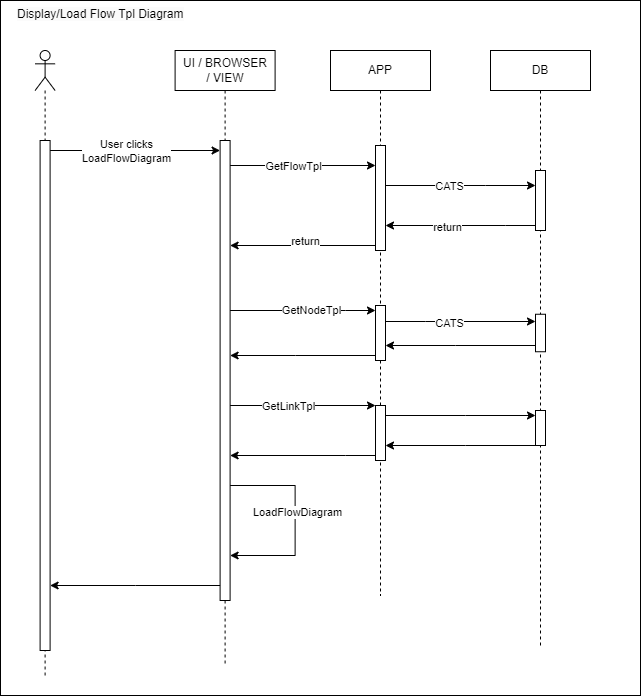

The diagram above was exported from draw.io. Its source (the exported page's mxGraphModel, read from the mxfile embedded in the PNG):
<mxGraphModel dx="2643" dy="1974" grid="1" gridSize="10" guides="1" tooltips="1" connect="1" arrows="1" fold="1" page="1" pageScale="1" pageWidth="850" pageHeight="1100" math="0" shadow="0">
  <root>
    <mxCell id="0" />
    <mxCell id="1" parent="0" />
    <mxCell id="2" value="" style="rounded=0;whiteSpace=wrap;html=1;fillColor=none;" vertex="1" parent="1">
      <mxGeometry x="-425" y="655" width="640" height="695" as="geometry" />
    </mxCell>
    <mxCell id="3" value="" style="shape=umlLifeline;participant=umlActor;perimeter=lifelinePerimeter;whiteSpace=wrap;html=1;container=1;collapsible=0;recursiveResize=0;verticalAlign=top;spacingTop=36;outlineConnect=0;" vertex="1" parent="1">
      <mxGeometry x="-390.4" y="705" width="20" height="625" as="geometry" />
    </mxCell>
    <mxCell id="4" value="" style="html=1;points=[];perimeter=orthogonalPerimeter;" vertex="1" parent="3">
      <mxGeometry x="5" y="90" width="10" height="510" as="geometry" />
    </mxCell>
    <mxCell id="5" value="UI / BROWSER&lt;br&gt;/ VIEW" style="shape=umlLifeline;perimeter=lifelinePerimeter;whiteSpace=wrap;html=1;container=1;collapsible=0;recursiveResize=0;outlineConnect=0;" vertex="1" parent="1">
      <mxGeometry x="-250.4" y="705" width="100" height="615" as="geometry" />
    </mxCell>
    <mxCell id="6" value="" style="html=1;points=[];perimeter=orthogonalPerimeter;" vertex="1" parent="5">
      <mxGeometry x="45" y="90" width="10" height="460" as="geometry" />
    </mxCell>
    <mxCell id="7" style="edgeStyle=orthogonalEdgeStyle;rounded=0;orthogonalLoop=1;jettySize=auto;html=1;" edge="1" parent="5" source="6" target="6">
      <mxGeometry relative="1" as="geometry">
        <Array as="points">
          <mxPoint x="120" y="435" />
          <mxPoint x="110" y="505" />
        </Array>
      </mxGeometry>
    </mxCell>
    <mxCell id="8" value="LoadFlowDiagram" style="edgeLabel;html=1;align=center;verticalAlign=middle;resizable=0;points=[];" connectable="0" vertex="1" parent="7">
      <mxGeometry x="-0.0833" y="2" relative="1" as="geometry">
        <mxPoint as="offset" />
      </mxGeometry>
    </mxCell>
    <mxCell id="9" value="APP" style="shape=umlLifeline;perimeter=lifelinePerimeter;whiteSpace=wrap;html=1;container=1;collapsible=0;recursiveResize=0;outlineConnect=0;" vertex="1" parent="1">
      <mxGeometry x="-95" y="705" width="100" height="545" as="geometry" />
    </mxCell>
    <mxCell id="10" value="" style="html=1;points=[];perimeter=orthogonalPerimeter;" vertex="1" parent="9">
      <mxGeometry x="45" y="95" width="10" height="105" as="geometry" />
    </mxCell>
    <mxCell id="11" value="" style="html=1;points=[];perimeter=orthogonalPerimeter;" vertex="1" parent="9">
      <mxGeometry x="45" y="255" width="10" height="55" as="geometry" />
    </mxCell>
    <mxCell id="12" value="" style="html=1;points=[];perimeter=orthogonalPerimeter;" vertex="1" parent="9">
      <mxGeometry x="45" y="355" width="10" height="55" as="geometry" />
    </mxCell>
    <mxCell id="13" value="DB" style="shape=umlLifeline;perimeter=lifelinePerimeter;whiteSpace=wrap;html=1;container=1;collapsible=0;recursiveResize=0;outlineConnect=0;" vertex="1" parent="1">
      <mxGeometry x="65" y="705" width="100" height="595" as="geometry" />
    </mxCell>
    <mxCell id="14" value="" style="html=1;points=[];perimeter=orthogonalPerimeter;" vertex="1" parent="13">
      <mxGeometry x="45" y="120" width="10" height="60" as="geometry" />
    </mxCell>
    <mxCell id="15" value="" style="html=1;points=[];perimeter=orthogonalPerimeter;" vertex="1" parent="13">
      <mxGeometry x="45" y="263.75" width="10" height="37.5" as="geometry" />
    </mxCell>
    <mxCell id="16" value="" style="html=1;points=[];perimeter=orthogonalPerimeter;" vertex="1" parent="13">
      <mxGeometry x="45" y="360" width="10" height="35" as="geometry" />
    </mxCell>
    <mxCell id="17" style="edgeStyle=orthogonalEdgeStyle;rounded=0;orthogonalLoop=1;jettySize=auto;html=1;" edge="1" source="4" target="6" parent="1">
      <mxGeometry relative="1" as="geometry">
        <Array as="points">
          <mxPoint x="-270.4" y="805" />
          <mxPoint x="-270.4" y="805" />
        </Array>
      </mxGeometry>
    </mxCell>
    <mxCell id="18" value="User clicks &lt;br&gt;LoadFlowDiagram" style="edgeLabel;html=1;align=center;verticalAlign=middle;resizable=0;points=[];" connectable="0" vertex="1" parent="17">
      <mxGeometry x="-0.1506" relative="1" as="geometry">
        <mxPoint x="3" as="offset" />
      </mxGeometry>
    </mxCell>
    <mxCell id="19" style="edgeStyle=orthogonalEdgeStyle;rounded=0;orthogonalLoop=1;jettySize=auto;html=1;" edge="1" source="6" target="10" parent="1">
      <mxGeometry relative="1" as="geometry">
        <Array as="points">
          <mxPoint x="-120" y="820" />
          <mxPoint x="-120" y="820" />
        </Array>
        <mxPoint x="-45.40000000000009" y="875" as="sourcePoint" />
      </mxGeometry>
    </mxCell>
    <mxCell id="20" value="GetFlowTpl" style="edgeLabel;html=1;align=center;verticalAlign=middle;resizable=0;points=[];" connectable="0" vertex="1" parent="19">
      <mxGeometry x="-0.2387" y="-1" relative="1" as="geometry">
        <mxPoint x="8" y="-1" as="offset" />
      </mxGeometry>
    </mxCell>
    <mxCell id="21" value="&lt;span style=&quot;color: rgb(0, 0, 0); font-family: Helvetica; font-size: 12px; font-style: normal; font-variant-ligatures: normal; font-variant-caps: normal; font-weight: 400; letter-spacing: normal; orphans: 2; text-align: center; text-indent: 0px; text-transform: none; widows: 2; word-spacing: 0px; -webkit-text-stroke-width: 0px; background-color: rgb(251, 251, 251); text-decoration-thickness: initial; text-decoration-style: initial; text-decoration-color: initial; float: none; display: inline !important;&quot;&gt;Display/Load Flow Tpl Diagram&lt;/span&gt;" style="text;whiteSpace=wrap;html=1;" vertex="1" parent="1">
      <mxGeometry x="-410.4" y="655" width="190.4" height="40" as="geometry" />
    </mxCell>
    <mxCell id="22" style="edgeStyle=orthogonalEdgeStyle;rounded=0;orthogonalLoop=1;jettySize=auto;html=1;" edge="1" source="10" target="6" parent="1">
      <mxGeometry relative="1" as="geometry">
        <Array as="points">
          <mxPoint x="-110" y="900" />
          <mxPoint x="-110" y="900" />
        </Array>
        <mxPoint x="-55.40000000000009" y="1015" as="sourcePoint" />
      </mxGeometry>
    </mxCell>
    <mxCell id="23" value="return" style="edgeLabel;html=1;align=center;verticalAlign=middle;resizable=0;points=[];" connectable="0" vertex="1" parent="22">
      <mxGeometry x="0.1143" y="-2" relative="1" as="geometry">
        <mxPoint x="11" y="-3" as="offset" />
      </mxGeometry>
    </mxCell>
    <mxCell id="24" style="edgeStyle=orthogonalEdgeStyle;rounded=0;orthogonalLoop=1;jettySize=auto;html=1;" edge="1" source="6" target="4" parent="1">
      <mxGeometry relative="1" as="geometry">
        <Array as="points">
          <mxPoint x="-290" y="1240" />
          <mxPoint x="-290" y="1240" />
        </Array>
      </mxGeometry>
    </mxCell>
    <mxCell id="25" style="edgeStyle=orthogonalEdgeStyle;rounded=0;orthogonalLoop=1;jettySize=auto;html=1;" edge="1" source="10" target="14" parent="1">
      <mxGeometry relative="1" as="geometry">
        <Array as="points">
          <mxPoint x="60" y="840" />
          <mxPoint x="60" y="840" />
        </Array>
      </mxGeometry>
    </mxCell>
    <mxCell id="26" value="CATS" style="edgeLabel;html=1;align=center;verticalAlign=middle;resizable=0;points=[];" connectable="0" vertex="1" parent="25">
      <mxGeometry x="-0.2086" y="-2" relative="1" as="geometry">
        <mxPoint x="5" y="-2" as="offset" />
      </mxGeometry>
    </mxCell>
    <mxCell id="27" style="edgeStyle=orthogonalEdgeStyle;rounded=0;orthogonalLoop=1;jettySize=auto;html=1;" edge="1" source="14" target="10" parent="1">
      <mxGeometry relative="1" as="geometry">
        <Array as="points">
          <mxPoint x="80" y="880" />
          <mxPoint x="80" y="880" />
        </Array>
      </mxGeometry>
    </mxCell>
    <mxCell id="28" value="return" style="edgeLabel;html=1;align=center;verticalAlign=middle;resizable=0;points=[];" connectable="0" vertex="1" parent="27">
      <mxGeometry x="0.18" y="1" relative="1" as="geometry">
        <mxPoint as="offset" />
      </mxGeometry>
    </mxCell>
    <mxCell id="29" style="edgeStyle=orthogonalEdgeStyle;rounded=0;orthogonalLoop=1;jettySize=auto;html=1;" edge="1" source="6" target="11" parent="1">
      <mxGeometry relative="1" as="geometry">
        <Array as="points">
          <mxPoint x="-80" y="965" />
          <mxPoint x="-80" y="965" />
        </Array>
      </mxGeometry>
    </mxCell>
    <mxCell id="30" value="GetNodeTpl" style="edgeLabel;html=1;align=center;verticalAlign=middle;resizable=0;points=[];" connectable="0" vertex="1" parent="29">
      <mxGeometry x="0.1174" y="1" relative="1" as="geometry">
        <mxPoint as="offset" />
      </mxGeometry>
    </mxCell>
    <mxCell id="31" style="edgeStyle=orthogonalEdgeStyle;rounded=0;orthogonalLoop=1;jettySize=auto;html=1;" edge="1" source="6" target="12" parent="1">
      <mxGeometry relative="1" as="geometry">
        <Array as="points">
          <mxPoint x="-120" y="1060" />
          <mxPoint x="-120" y="1060" />
        </Array>
      </mxGeometry>
    </mxCell>
    <mxCell id="32" value="GetLinkTpl" style="edgeLabel;html=1;align=center;verticalAlign=middle;resizable=0;points=[];" connectable="0" vertex="1" parent="31">
      <mxGeometry x="-0.215" relative="1" as="geometry">
        <mxPoint as="offset" />
      </mxGeometry>
    </mxCell>
    <mxCell id="33" style="edgeStyle=orthogonalEdgeStyle;rounded=0;orthogonalLoop=1;jettySize=auto;html=1;" edge="1" source="11" target="6" parent="1">
      <mxGeometry relative="1" as="geometry">
        <Array as="points">
          <mxPoint x="-130" y="1010" />
          <mxPoint x="-130" y="1010" />
        </Array>
      </mxGeometry>
    </mxCell>
    <mxCell id="34" style="edgeStyle=orthogonalEdgeStyle;rounded=0;orthogonalLoop=1;jettySize=auto;html=1;" edge="1" source="12" target="6" parent="1">
      <mxGeometry relative="1" as="geometry">
        <Array as="points">
          <mxPoint x="-80" y="1110" />
          <mxPoint x="-80" y="1110" />
        </Array>
      </mxGeometry>
    </mxCell>
    <mxCell id="35" style="edgeStyle=orthogonalEdgeStyle;rounded=0;orthogonalLoop=1;jettySize=auto;html=1;" edge="1" source="11" target="15" parent="1">
      <mxGeometry relative="1" as="geometry">
        <Array as="points">
          <mxPoint y="976" />
          <mxPoint y="976" />
        </Array>
      </mxGeometry>
    </mxCell>
    <mxCell id="36" value="CATS" style="edgeLabel;html=1;align=center;verticalAlign=middle;resizable=0;points=[];" connectable="0" vertex="1" parent="35">
      <mxGeometry x="-0.1524" y="-1" relative="1" as="geometry">
        <mxPoint as="offset" />
      </mxGeometry>
    </mxCell>
    <mxCell id="37" style="edgeStyle=orthogonalEdgeStyle;rounded=0;orthogonalLoop=1;jettySize=auto;html=1;" edge="1" source="15" target="11" parent="1">
      <mxGeometry relative="1" as="geometry">
        <Array as="points">
          <mxPoint x="30" y="1000" />
          <mxPoint x="30" y="1000" />
        </Array>
      </mxGeometry>
    </mxCell>
    <mxCell id="38" style="edgeStyle=orthogonalEdgeStyle;rounded=0;orthogonalLoop=1;jettySize=auto;html=1;" edge="1" source="12" target="16" parent="1">
      <mxGeometry relative="1" as="geometry">
        <Array as="points">
          <mxPoint x="40" y="1070" />
          <mxPoint x="40" y="1070" />
        </Array>
      </mxGeometry>
    </mxCell>
    <mxCell id="39" style="edgeStyle=orthogonalEdgeStyle;rounded=0;orthogonalLoop=1;jettySize=auto;html=1;" edge="1" source="16" target="12" parent="1">
      <mxGeometry relative="1" as="geometry">
        <Array as="points">
          <mxPoint x="40" y="1100" />
          <mxPoint x="40" y="1100" />
        </Array>
      </mxGeometry>
    </mxCell>
  </root>
</mxGraphModel>